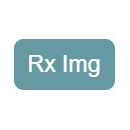

The diagram above was exported from draw.io. Its source (the exported page's mxGraphModel, read from the mxfile embedded in the PNG):
<mxGraphModel dx="175" dy="156" grid="0" gridSize="10" guides="1" tooltips="1" connect="1" arrows="1" fold="1" page="1" pageScale="1" pageWidth="1000" pageHeight="1000" background="none" math="0" shadow="0">
  <root>
    <mxCell id="0" />
    <mxCell id="1" parent="0" />
    <mxCell id="MVnp2oh5Pexvbtm9pzGO-3" value="" style="rounded=0;whiteSpace=wrap;html=1;fillColor=none;strokeColor=none;" vertex="1" parent="1">
      <mxGeometry x="363" y="613" width="128" height="128" as="geometry" />
    </mxCell>
    <mxCell id="MVnp2oh5Pexvbtm9pzGO-1" value="" style="rounded=1;whiteSpace=wrap;html=1;arcSize=18;fillColor=#6699A1;strokeColor=#6699A1;" vertex="1" parent="1">
      <mxGeometry x="377" y="652" width="100" height="50" as="geometry" />
    </mxCell>
    <mxCell id="MVnp2oh5Pexvbtm9pzGO-2" value="&lt;font color=&quot;#ffffff&quot; style=&quot;font-size: 23px&quot;&gt;Rx Img&lt;/font&gt;" style="text;html=1;align=center;verticalAlign=middle;whiteSpace=wrap;rounded=0;" vertex="1" parent="1">
      <mxGeometry x="387" y="658" width="80" height="38" as="geometry" />
    </mxCell>
  </root>
</mxGraphModel>